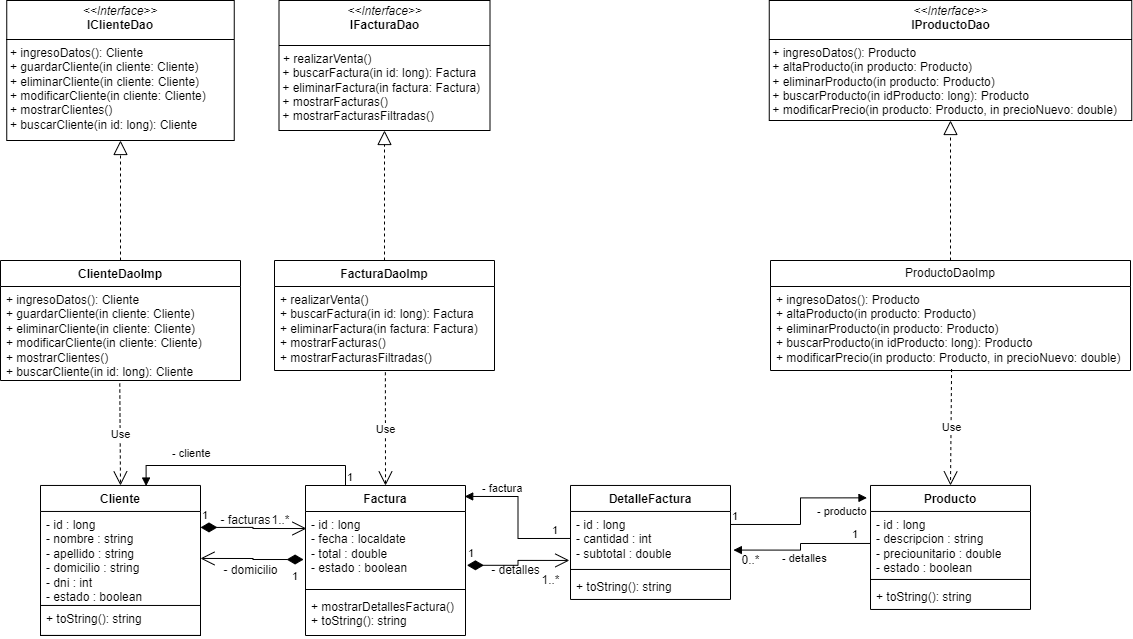

The diagram above was exported from draw.io. Its source (the exported page's mxGraphModel, read from the mxfile embedded in the PNG):
<mxGraphModel dx="1393" dy="796" grid="1" gridSize="10" guides="1" tooltips="1" connect="1" arrows="1" fold="1" page="1" pageScale="1" pageWidth="1169" pageHeight="827" math="0" shadow="0">
  <root>
    <mxCell id="0" />
    <mxCell id="1" parent="0" />
    <mxCell id="93tolyG1L441vwrdmuG5-1" value="Cliente" style="swimlane;fontStyle=1;align=center;verticalAlign=top;childLayout=stackLayout;horizontal=1;startSize=26;horizontalStack=0;resizeParent=1;resizeParentMax=0;resizeLast=0;collapsible=1;marginBottom=0;whiteSpace=wrap;html=1;" parent="1" vertex="1">
      <mxGeometry x="59" y="574.96" width="160" height="150" as="geometry" />
    </mxCell>
    <mxCell id="93tolyG1L441vwrdmuG5-2" value="- id : long&lt;div&gt;- nombre : string&lt;/div&gt;&lt;div&gt;- apellido : string&lt;/div&gt;&lt;div&gt;- domicilio : string&lt;/div&gt;&lt;div&gt;- dni : int&lt;/div&gt;&lt;div&gt;- estado : boolean&lt;/div&gt;" style="text;strokeColor=none;fillColor=none;align=left;verticalAlign=top;spacingLeft=4;spacingRight=4;overflow=hidden;rotatable=0;points=[[0,0.5],[1,0.5]];portConstraint=eastwest;whiteSpace=wrap;html=1;" parent="93tolyG1L441vwrdmuG5-1" vertex="1">
      <mxGeometry y="26" width="160" height="94" as="geometry" />
    </mxCell>
    <mxCell id="93tolyG1L441vwrdmuG5-22" value="+ toString(): string" style="text;strokeColor=default;fillColor=none;align=left;verticalAlign=top;spacingLeft=4;spacingRight=4;overflow=hidden;rotatable=0;points=[[0,0.5],[1,0.5]];portConstraint=eastwest;whiteSpace=wrap;html=1;strokeWidth=1;shadow=0;rounded=0;" parent="93tolyG1L441vwrdmuG5-1" vertex="1">
      <mxGeometry y="120" width="160" height="30" as="geometry" />
    </mxCell>
    <mxCell id="93tolyG1L441vwrdmuG5-5" value="Factura" style="swimlane;fontStyle=1;align=center;verticalAlign=top;childLayout=stackLayout;horizontal=1;startSize=26;horizontalStack=0;resizeParent=1;resizeParentMax=0;resizeLast=0;collapsible=1;marginBottom=0;whiteSpace=wrap;html=1;" parent="1" vertex="1">
      <mxGeometry x="324" y="575" width="160" height="150" as="geometry" />
    </mxCell>
    <mxCell id="93tolyG1L441vwrdmuG5-6" value="- id : long&lt;div&gt;- fecha : localdate&lt;/div&gt;&lt;div&gt;- total : double&lt;/div&gt;&lt;div&gt;- estado : boolean&lt;/div&gt;" style="text;strokeColor=none;fillColor=none;align=left;verticalAlign=top;spacingLeft=4;spacingRight=4;overflow=hidden;rotatable=0;points=[[0,0.5],[1,0.5]];portConstraint=eastwest;whiteSpace=wrap;html=1;" parent="93tolyG1L441vwrdmuG5-5" vertex="1">
      <mxGeometry y="26" width="160" height="74" as="geometry" />
    </mxCell>
    <mxCell id="93tolyG1L441vwrdmuG5-7" value="" style="line;strokeWidth=1;fillColor=none;align=left;verticalAlign=middle;spacingTop=-1;spacingLeft=3;spacingRight=3;rotatable=0;labelPosition=right;points=[];portConstraint=eastwest;strokeColor=inherit;" parent="93tolyG1L441vwrdmuG5-5" vertex="1">
      <mxGeometry y="100" width="160" height="8" as="geometry" />
    </mxCell>
    <mxCell id="93tolyG1L441vwrdmuG5-8" value="+ mostrarDetallesFactura()&lt;div&gt;+ toString(): string&lt;/div&gt;" style="text;strokeColor=none;fillColor=none;align=left;verticalAlign=top;spacingLeft=4;spacingRight=4;overflow=hidden;rotatable=0;points=[[0,0.5],[1,0.5]];portConstraint=eastwest;whiteSpace=wrap;html=1;" parent="93tolyG1L441vwrdmuG5-5" vertex="1">
      <mxGeometry y="108" width="160" height="42" as="geometry" />
    </mxCell>
    <mxCell id="93tolyG1L441vwrdmuG5-9" value="1" style="endArrow=open;html=1;endSize=12;startArrow=diamondThin;startSize=14;startFill=1;edgeStyle=orthogonalEdgeStyle;align=left;verticalAlign=bottom;rounded=0;exitX=1;exitY=0.17;exitDx=0;exitDy=0;entryX=0.006;entryY=0.23;entryDx=0;entryDy=0;entryPerimeter=0;exitPerimeter=0;" parent="1" source="93tolyG1L441vwrdmuG5-2" target="93tolyG1L441vwrdmuG5-6" edge="1">
      <mxGeometry x="-1" y="3" relative="1" as="geometry">
        <mxPoint x="179" y="844.96" as="sourcePoint" />
        <mxPoint x="359" y="834.96" as="targetPoint" />
      </mxGeometry>
    </mxCell>
    <mxCell id="93tolyG1L441vwrdmuG5-10" value="- facturas" style="text;html=1;align=center;verticalAlign=middle;resizable=0;points=[];autosize=1;strokeColor=none;fillColor=none;" parent="1" vertex="1">
      <mxGeometry x="229" y="594.96" width="70" height="30" as="geometry" />
    </mxCell>
    <mxCell id="93tolyG1L441vwrdmuG5-11" value="1..*" style="text;html=1;align=center;verticalAlign=middle;resizable=0;points=[];autosize=1;strokeColor=none;fillColor=none;" parent="1" vertex="1">
      <mxGeometry x="279" y="594.96" width="40" height="30" as="geometry" />
    </mxCell>
    <mxCell id="93tolyG1L441vwrdmuG5-12" value="- cliente" style="endArrow=block;endFill=1;html=1;edgeStyle=orthogonalEdgeStyle;align=left;verticalAlign=top;rounded=0;exitX=0.25;exitY=0;exitDx=0;exitDy=0;entryX=0.66;entryY=0.004;entryDx=0;entryDy=0;entryPerimeter=0;" parent="1" source="93tolyG1L441vwrdmuG5-5" target="93tolyG1L441vwrdmuG5-1" edge="1">
      <mxGeometry x="0.6247" y="-25" relative="1" as="geometry">
        <mxPoint x="403" y="554.96" as="sourcePoint" />
        <mxPoint x="138" y="554.96" as="targetPoint" />
        <Array as="points">
          <mxPoint x="364" y="555" />
          <mxPoint x="165" y="555" />
          <mxPoint x="165" y="576" />
        </Array>
        <mxPoint as="offset" />
      </mxGeometry>
    </mxCell>
    <mxCell id="93tolyG1L441vwrdmuG5-13" value="1" style="edgeLabel;resizable=0;html=1;align=left;verticalAlign=bottom;" parent="93tolyG1L441vwrdmuG5-12" connectable="0" vertex="1">
      <mxGeometry x="-1" relative="1" as="geometry" />
    </mxCell>
    <mxCell id="93tolyG1L441vwrdmuG5-14" value="1" style="endArrow=open;html=1;endSize=12;startArrow=diamondThin;startSize=14;startFill=1;edgeStyle=orthogonalEdgeStyle;align=left;verticalAlign=bottom;rounded=0;entryX=1;entryY=0.5;entryDx=0;entryDy=0;exitX=-0.012;exitY=0.649;exitDx=0;exitDy=0;exitPerimeter=0;" parent="1" source="93tolyG1L441vwrdmuG5-6" target="93tolyG1L441vwrdmuG5-2" edge="1">
      <mxGeometry x="-0.7489" y="26" relative="1" as="geometry">
        <mxPoint x="359" y="774.96" as="sourcePoint" />
        <mxPoint x="519" y="774.96" as="targetPoint" />
        <mxPoint as="offset" />
      </mxGeometry>
    </mxCell>
    <mxCell id="93tolyG1L441vwrdmuG5-15" value="- domicilio" style="text;html=1;align=center;verticalAlign=middle;resizable=0;points=[];autosize=1;strokeColor=none;fillColor=none;" parent="1" vertex="1">
      <mxGeometry x="229" y="644.96" width="80" height="30" as="geometry" />
    </mxCell>
    <mxCell id="93tolyG1L441vwrdmuG5-24" value="DetalleFactura" style="swimlane;fontStyle=1;align=center;verticalAlign=top;childLayout=stackLayout;horizontal=1;startSize=26;horizontalStack=0;resizeParent=1;resizeParentMax=0;resizeLast=0;collapsible=1;marginBottom=0;whiteSpace=wrap;html=1;" parent="1" vertex="1">
      <mxGeometry x="589" y="574.96" width="160" height="114" as="geometry" />
    </mxCell>
    <mxCell id="93tolyG1L441vwrdmuG5-25" value="- id : long&lt;div&gt;- cantidad : int&lt;/div&gt;&lt;div&gt;- subtotal : double&lt;/div&gt;" style="text;strokeColor=none;fillColor=none;align=left;verticalAlign=top;spacingLeft=4;spacingRight=4;overflow=hidden;rotatable=0;points=[[0,0.5],[1,0.5]];portConstraint=eastwest;whiteSpace=wrap;html=1;" parent="93tolyG1L441vwrdmuG5-24" vertex="1">
      <mxGeometry y="26" width="160" height="54" as="geometry" />
    </mxCell>
    <mxCell id="93tolyG1L441vwrdmuG5-26" value="" style="line;strokeWidth=1;fillColor=none;align=left;verticalAlign=middle;spacingTop=-1;spacingLeft=3;spacingRight=3;rotatable=0;labelPosition=right;points=[];portConstraint=eastwest;strokeColor=inherit;" parent="93tolyG1L441vwrdmuG5-24" vertex="1">
      <mxGeometry y="80" width="160" height="8" as="geometry" />
    </mxCell>
    <mxCell id="93tolyG1L441vwrdmuG5-27" value="+ toString(): string" style="text;strokeColor=none;fillColor=none;align=left;verticalAlign=top;spacingLeft=4;spacingRight=4;overflow=hidden;rotatable=0;points=[[0,0.5],[1,0.5]];portConstraint=eastwest;whiteSpace=wrap;html=1;" parent="93tolyG1L441vwrdmuG5-24" vertex="1">
      <mxGeometry y="88" width="160" height="26" as="geometry" />
    </mxCell>
    <mxCell id="93tolyG1L441vwrdmuG5-28" value="- factura" style="endArrow=block;endFill=1;html=1;edgeStyle=orthogonalEdgeStyle;align=left;verticalAlign=top;rounded=0;exitX=0;exitY=0.5;exitDx=0;exitDy=0;entryX=0.995;entryY=0.073;entryDx=0;entryDy=0;entryPerimeter=0;" parent="1" source="93tolyG1L441vwrdmuG5-25" target="93tolyG1L441vwrdmuG5-5" edge="1">
      <mxGeometry x="0.7865" y="-21" relative="1" as="geometry">
        <mxPoint x="379" y="754.96" as="sourcePoint" />
        <mxPoint x="489" y="583.96" as="targetPoint" />
        <mxPoint as="offset" />
      </mxGeometry>
    </mxCell>
    <mxCell id="93tolyG1L441vwrdmuG5-29" value="1" style="edgeLabel;resizable=0;html=1;align=left;verticalAlign=bottom;" parent="93tolyG1L441vwrdmuG5-28" connectable="0" vertex="1">
      <mxGeometry x="-1" relative="1" as="geometry">
        <mxPoint x="-20" as="offset" />
      </mxGeometry>
    </mxCell>
    <mxCell id="93tolyG1L441vwrdmuG5-30" value="Producto" style="swimlane;fontStyle=1;align=center;verticalAlign=top;childLayout=stackLayout;horizontal=1;startSize=26;horizontalStack=0;resizeParent=1;resizeParentMax=0;resizeLast=0;collapsible=1;marginBottom=0;whiteSpace=wrap;html=1;" parent="1" vertex="1">
      <mxGeometry x="889" y="574.96" width="160" height="124" as="geometry" />
    </mxCell>
    <mxCell id="93tolyG1L441vwrdmuG5-31" value="- id : long&lt;div&gt;- descripcion : string&lt;/div&gt;&lt;div&gt;- preciounitario : double&lt;/div&gt;&lt;div&gt;- estado : boolean&lt;/div&gt;" style="text;strokeColor=none;fillColor=none;align=left;verticalAlign=top;spacingLeft=4;spacingRight=4;overflow=hidden;rotatable=0;points=[[0,0.5],[1,0.5]];portConstraint=eastwest;whiteSpace=wrap;html=1;" parent="93tolyG1L441vwrdmuG5-30" vertex="1">
      <mxGeometry y="26" width="160" height="64" as="geometry" />
    </mxCell>
    <mxCell id="93tolyG1L441vwrdmuG5-32" value="" style="line;strokeWidth=1;fillColor=none;align=left;verticalAlign=middle;spacingTop=-1;spacingLeft=3;spacingRight=3;rotatable=0;labelPosition=right;points=[];portConstraint=eastwest;strokeColor=inherit;" parent="93tolyG1L441vwrdmuG5-30" vertex="1">
      <mxGeometry y="90" width="160" height="8" as="geometry" />
    </mxCell>
    <mxCell id="93tolyG1L441vwrdmuG5-33" value="+ toString(): string" style="text;strokeColor=none;fillColor=none;align=left;verticalAlign=top;spacingLeft=4;spacingRight=4;overflow=hidden;rotatable=0;points=[[0,0.5],[1,0.5]];portConstraint=eastwest;whiteSpace=wrap;html=1;" parent="93tolyG1L441vwrdmuG5-30" vertex="1">
      <mxGeometry y="98" width="160" height="26" as="geometry" />
    </mxCell>
    <mxCell id="93tolyG1L441vwrdmuG5-34" value="- producto" style="endArrow=block;endFill=1;html=1;edgeStyle=orthogonalEdgeStyle;align=left;verticalAlign=top;rounded=0;entryX=-0.022;entryY=0.1;entryDx=0;entryDy=0;entryPerimeter=0;exitX=0.998;exitY=0.241;exitDx=0;exitDy=0;exitPerimeter=0;" parent="1" source="93tolyG1L441vwrdmuG5-25" target="93tolyG1L441vwrdmuG5-30" edge="1">
      <mxGeometry x="0.3755" y="-1" relative="1" as="geometry">
        <mxPoint x="879" y="734.96" as="sourcePoint" />
        <mxPoint x="1039" y="734.96" as="targetPoint" />
        <mxPoint as="offset" />
      </mxGeometry>
    </mxCell>
    <mxCell id="93tolyG1L441vwrdmuG5-35" value="1" style="edgeLabel;resizable=0;html=1;align=left;verticalAlign=bottom;" parent="93tolyG1L441vwrdmuG5-34" connectable="0" vertex="1">
      <mxGeometry x="-1" relative="1" as="geometry" />
    </mxCell>
    <mxCell id="93tolyG1L441vwrdmuG5-37" value="1" style="endArrow=open;html=1;endSize=12;startArrow=diamondThin;startSize=14;startFill=1;edgeStyle=orthogonalEdgeStyle;align=left;verticalAlign=bottom;rounded=0;exitX=1.009;exitY=0.727;exitDx=0;exitDy=0;exitPerimeter=0;entryX=-0.007;entryY=0.907;entryDx=0;entryDy=0;entryPerimeter=0;" parent="1" source="93tolyG1L441vwrdmuG5-6" target="93tolyG1L441vwrdmuG5-25" edge="1">
      <mxGeometry x="-1" y="3" relative="1" as="geometry">
        <mxPoint x="549" y="714.96" as="sourcePoint" />
        <mxPoint x="709" y="714.96" as="targetPoint" />
      </mxGeometry>
    </mxCell>
    <mxCell id="93tolyG1L441vwrdmuG5-38" value="1..*" style="text;html=1;align=center;verticalAlign=middle;resizable=0;points=[];autosize=1;strokeColor=none;fillColor=none;" parent="1" vertex="1">
      <mxGeometry x="549" y="654.96" width="40" height="30" as="geometry" />
    </mxCell>
    <mxCell id="93tolyG1L441vwrdmuG5-39" value="- detalles" style="text;html=1;align=center;verticalAlign=middle;resizable=0;points=[];autosize=1;strokeColor=none;fillColor=none;" parent="1" vertex="1">
      <mxGeometry x="499" y="644.96" width="70" height="30" as="geometry" />
    </mxCell>
    <mxCell id="93tolyG1L441vwrdmuG5-42" value="- detalles" style="endArrow=block;endFill=1;html=1;edgeStyle=orthogonalEdgeStyle;align=left;verticalAlign=top;rounded=0;exitX=0;exitY=0.5;exitDx=0;exitDy=0;entryX=1.018;entryY=0.715;entryDx=0;entryDy=0;entryPerimeter=0;" parent="1" source="93tolyG1L441vwrdmuG5-31" target="93tolyG1L441vwrdmuG5-25" edge="1">
      <mxGeometry x="0.3441" y="-5" relative="1" as="geometry">
        <mxPoint x="699" y="734.96" as="sourcePoint" />
        <mxPoint x="859" y="734.96" as="targetPoint" />
        <mxPoint as="offset" />
      </mxGeometry>
    </mxCell>
    <mxCell id="93tolyG1L441vwrdmuG5-43" value="1" style="edgeLabel;resizable=0;html=1;align=left;verticalAlign=bottom;" parent="93tolyG1L441vwrdmuG5-42" connectable="0" vertex="1">
      <mxGeometry x="-1" relative="1" as="geometry">
        <mxPoint x="-20" y="-1" as="offset" />
      </mxGeometry>
    </mxCell>
    <mxCell id="93tolyG1L441vwrdmuG5-44" value="0..*" style="text;html=1;align=center;verticalAlign=middle;resizable=0;points=[];autosize=1;strokeColor=none;fillColor=none;" parent="1" vertex="1">
      <mxGeometry x="749" y="634.96" width="40" height="30" as="geometry" />
    </mxCell>
    <mxCell id="93tolyG1L441vwrdmuG5-45" value="ProductoDaoImp" style="swimlane;fontStyle=0;childLayout=stackLayout;horizontal=1;startSize=26;fillColor=none;horizontalStack=0;resizeParent=1;resizeParentMax=0;resizeLast=0;collapsible=1;marginBottom=0;whiteSpace=wrap;html=1;" parent="1" vertex="1">
      <mxGeometry x="789" y="350" width="360" height="110" as="geometry" />
    </mxCell>
    <mxCell id="93tolyG1L441vwrdmuG5-46" value="&lt;div&gt;+ ingresoDatos(): Producto&lt;br&gt;&lt;/div&gt;&lt;div&gt;+ altaProducto(in producto: Producto)&lt;br&gt;&lt;/div&gt;&lt;div&gt;+ eliminarProducto(in producto: Producto)&lt;br&gt;&lt;/div&gt;&lt;div&gt;+ buscarProducto(in idProducto: long): Producto&lt;br&gt;&lt;/div&gt;&lt;div&gt;+ modificarPrecio(&lt;span style=&quot;background-color: initial;&quot;&gt;in producto: Producto, in precioNuevo: double&lt;/span&gt;&lt;span style=&quot;background-color: initial;&quot;&gt;)&lt;/span&gt;&lt;/div&gt;" style="text;strokeColor=none;fillColor=none;align=left;verticalAlign=top;spacingLeft=4;spacingRight=4;overflow=hidden;rotatable=0;points=[[0,0.5],[1,0.5]];portConstraint=eastwest;whiteSpace=wrap;html=1;" parent="93tolyG1L441vwrdmuG5-45" vertex="1">
      <mxGeometry y="26" width="360" height="84" as="geometry" />
    </mxCell>
    <mxCell id="93tolyG1L441vwrdmuG5-49" value="FacturaDaoImp" style="swimlane;fontStyle=1;align=center;verticalAlign=top;childLayout=stackLayout;horizontal=1;startSize=26;horizontalStack=0;resizeParent=1;resizeParentMax=0;resizeLast=0;collapsible=1;marginBottom=0;whiteSpace=wrap;html=1;" parent="1" vertex="1">
      <mxGeometry x="293" y="350" width="220" height="110" as="geometry" />
    </mxCell>
    <mxCell id="93tolyG1L441vwrdmuG5-52" value="+ realizarVenta()&lt;div&gt;+ buscarFactura(in id: long): Factura&lt;br&gt;&lt;/div&gt;&lt;div&gt;+ eliminarFactura(in factura: Factura)&lt;br&gt;&lt;/div&gt;&lt;div&gt;+ mostrarFacturas()&lt;br&gt;&lt;/div&gt;&lt;div&gt;+ mostrarFacturasFiltradas()&lt;br&gt;&lt;/div&gt;" style="text;strokeColor=none;fillColor=none;align=left;verticalAlign=top;spacingLeft=4;spacingRight=4;overflow=hidden;rotatable=0;points=[[0,0.5],[1,0.5]];portConstraint=eastwest;whiteSpace=wrap;html=1;" parent="93tolyG1L441vwrdmuG5-49" vertex="1">
      <mxGeometry y="26" width="220" height="84" as="geometry" />
    </mxCell>
    <mxCell id="93tolyG1L441vwrdmuG5-55" value="ClienteDaoImp" style="swimlane;fontStyle=1;align=center;verticalAlign=top;childLayout=stackLayout;horizontal=1;startSize=26;horizontalStack=0;resizeParent=1;resizeParentMax=0;resizeLast=0;collapsible=1;marginBottom=0;whiteSpace=wrap;html=1;" parent="1" vertex="1">
      <mxGeometry x="19" y="350" width="240" height="120" as="geometry" />
    </mxCell>
    <mxCell id="93tolyG1L441vwrdmuG5-58" value="+ ingresoDatos(): Cliente&lt;div&gt;+ guardarCliente(in cliente: Cliente)&lt;/div&gt;&lt;div&gt;+ eliminarCliente(in cliente: Cliente)&lt;/div&gt;&lt;div&gt;+ modificarCliente(in cliente: Cliente)&lt;/div&gt;&lt;div&gt;+ mostrarClientes()&lt;/div&gt;&lt;div&gt;+ buscarCliente(in id: long): Cliente&lt;/div&gt;" style="text;strokeColor=none;fillColor=none;align=left;verticalAlign=top;spacingLeft=4;spacingRight=4;overflow=hidden;rotatable=0;points=[[0,0.5],[1,0.5]];portConstraint=eastwest;whiteSpace=wrap;html=1;" parent="93tolyG1L441vwrdmuG5-55" vertex="1">
      <mxGeometry y="26" width="240" height="94" as="geometry" />
    </mxCell>
    <mxCell id="93tolyG1L441vwrdmuG5-59" value="&lt;p style=&quot;margin:0px;margin-top:4px;text-align:center;&quot;&gt;&lt;i&gt;&amp;lt;&amp;lt;Interface&amp;gt;&amp;gt;&lt;/i&gt;&lt;br&gt;&lt;b&gt;IClienteDao&lt;/b&gt;&lt;/p&gt;&lt;hr size=&quot;1&quot; style=&quot;border-style:solid;&quot;&gt;&lt;p style=&quot;margin:0px;margin-left:4px;&quot;&gt;+&amp;nbsp;ingresoDatos(): Cliente&lt;/p&gt;&lt;p style=&quot;margin:0px;margin-left:4px;&quot;&gt;+&amp;nbsp;guardarCliente(in cliente: Cliente)&lt;/p&gt;&lt;p style=&quot;margin:0px;margin-left:4px;&quot;&gt;+&amp;nbsp;eliminarCliente(in cliente: Cliente)&lt;/p&gt;&lt;p style=&quot;margin:0px;margin-left:4px;&quot;&gt;+&amp;nbsp;modificarCliente(in cliente: Cliente)&lt;/p&gt;&lt;p style=&quot;margin:0px;margin-left:4px;&quot;&gt;+ mostrarClientes()&lt;/p&gt;&lt;p style=&quot;margin:0px;margin-left:4px;&quot;&gt;+ buscarCliente(in id: long): Cliente&lt;br&gt;&lt;/p&gt;" style="verticalAlign=top;align=left;overflow=fill;html=1;whiteSpace=wrap;" parent="1" vertex="1">
      <mxGeometry x="25.25" y="90" width="227.5" height="140" as="geometry" />
    </mxCell>
    <mxCell id="93tolyG1L441vwrdmuG5-60" value="&lt;p style=&quot;margin: 4px 0px 0px;&quot;&gt;&lt;/p&gt;&lt;div style=&quot;text-align: center;&quot;&gt;&lt;i style=&quot;background-color: initial;&quot;&gt;&amp;lt;&amp;lt;Interface&amp;gt;&amp;gt;&lt;/i&gt;&lt;/div&gt;&lt;b&gt;&lt;div style=&quot;text-align: center;&quot;&gt;&lt;b style=&quot;background-color: initial;&quot;&gt;IFacturaDao&lt;/b&gt;&lt;/div&gt;&lt;/b&gt;&lt;p&gt;&lt;/p&gt;&lt;hr size=&quot;1&quot; style=&quot;border-style:solid;&quot;&gt;&lt;p style=&quot;margin:0px;margin-left:4px;&quot;&gt;+ realizarVenta()&lt;/p&gt;&lt;div&gt;&amp;nbsp;+ buscarFactura(in id: long): Factura&lt;br&gt;&lt;/div&gt;&lt;div&gt;&amp;nbsp;+ eliminarFactura(in factura: Factura)&lt;br&gt;&lt;/div&gt;&lt;div&gt;&amp;nbsp;+ mostrarFacturas()&lt;br&gt;&lt;/div&gt;&lt;div&gt;&amp;nbsp;+ mostrarFacturasFiltradas()&lt;/div&gt;" style="verticalAlign=top;align=left;overflow=fill;html=1;whiteSpace=wrap;" parent="1" vertex="1">
      <mxGeometry x="297.5" y="90" width="211" height="130" as="geometry" />
    </mxCell>
    <mxCell id="93tolyG1L441vwrdmuG5-61" value="&lt;p style=&quot;margin:0px;margin-top:4px;text-align:center;&quot;&gt;&lt;i&gt;&amp;lt;&amp;lt;Interface&amp;gt;&amp;gt;&lt;/i&gt;&lt;br&gt;&lt;b&gt;IProductoDao&lt;/b&gt;&lt;/p&gt;&lt;hr size=&quot;1&quot; style=&quot;border-style:solid;&quot;&gt;&lt;div&gt;&amp;nbsp;+ ingresoDatos(): Producto&lt;br&gt;&lt;/div&gt;&lt;div&gt;&amp;nbsp;+ altaProducto(in producto: Producto)&lt;br&gt;&lt;/div&gt;&lt;div&gt;&amp;nbsp;+ eliminarProducto(in producto: Producto)&lt;br&gt;&lt;/div&gt;&lt;div&gt;&amp;nbsp;+ buscarProducto(in idProducto: long): Producto&lt;br&gt;&lt;/div&gt;&lt;div&gt;&amp;nbsp;+ modificarPrecio(&lt;span style=&quot;background-color: initial;&quot;&gt;in producto: Producto, in precioNuevo: double&lt;/span&gt;&lt;span style=&quot;background-color: initial;&quot;&gt;)&lt;/span&gt;&lt;/div&gt;" style="verticalAlign=top;align=left;overflow=fill;html=1;whiteSpace=wrap;" parent="1" vertex="1">
      <mxGeometry x="787.75" y="90" width="362.5" height="120" as="geometry" />
    </mxCell>
    <mxCell id="93tolyG1L441vwrdmuG5-62" value="" style="endArrow=block;dashed=1;endFill=0;endSize=12;html=1;rounded=0;exitX=0.5;exitY=0;exitDx=0;exitDy=0;entryX=0.5;entryY=1;entryDx=0;entryDy=0;" parent="1" source="93tolyG1L441vwrdmuG5-55" target="93tolyG1L441vwrdmuG5-59" edge="1">
      <mxGeometry width="160" relative="1" as="geometry">
        <mxPoint x="49" y="300" as="sourcePoint" />
        <mxPoint x="209" y="300" as="targetPoint" />
      </mxGeometry>
    </mxCell>
    <mxCell id="93tolyG1L441vwrdmuG5-63" value="" style="endArrow=block;dashed=1;endFill=0;endSize=12;html=1;rounded=0;exitX=0.5;exitY=0;exitDx=0;exitDy=0;entryX=0.5;entryY=1;entryDx=0;entryDy=0;" parent="1" source="93tolyG1L441vwrdmuG5-49" target="93tolyG1L441vwrdmuG5-60" edge="1">
      <mxGeometry width="160" relative="1" as="geometry">
        <mxPoint x="269" y="400" as="sourcePoint" />
        <mxPoint x="429" y="400" as="targetPoint" />
      </mxGeometry>
    </mxCell>
    <mxCell id="93tolyG1L441vwrdmuG5-64" value="" style="endArrow=block;dashed=1;endFill=0;endSize=12;html=1;rounded=0;exitX=0.5;exitY=0;exitDx=0;exitDy=0;entryX=0.5;entryY=1;entryDx=0;entryDy=0;" parent="1" source="93tolyG1L441vwrdmuG5-45" target="93tolyG1L441vwrdmuG5-61" edge="1">
      <mxGeometry width="160" relative="1" as="geometry">
        <mxPoint x="829" y="380" as="sourcePoint" />
        <mxPoint x="989" y="380" as="targetPoint" />
      </mxGeometry>
    </mxCell>
    <mxCell id="93tolyG1L441vwrdmuG5-65" value="Use" style="endArrow=open;endSize=12;dashed=1;html=1;rounded=0;entryX=0.5;entryY=0;entryDx=0;entryDy=0;exitX=0.497;exitY=1.032;exitDx=0;exitDy=0;exitPerimeter=0;" parent="1" source="93tolyG1L441vwrdmuG5-58" target="93tolyG1L441vwrdmuG5-1" edge="1">
      <mxGeometry width="160" relative="1" as="geometry">
        <mxPoint x="199" y="500" as="sourcePoint" />
        <mxPoint x="589" y="530" as="targetPoint" />
      </mxGeometry>
    </mxCell>
    <mxCell id="93tolyG1L441vwrdmuG5-66" value="Use" style="endArrow=open;endSize=12;dashed=1;html=1;rounded=0;exitX=0.504;exitY=1.021;exitDx=0;exitDy=0;exitPerimeter=0;entryX=0.5;entryY=0;entryDx=0;entryDy=0;" parent="1" source="93tolyG1L441vwrdmuG5-52" target="93tolyG1L441vwrdmuG5-5" edge="1">
      <mxGeometry width="160" relative="1" as="geometry">
        <mxPoint x="499" y="490" as="sourcePoint" />
        <mxPoint x="659" y="490" as="targetPoint" />
      </mxGeometry>
    </mxCell>
    <mxCell id="93tolyG1L441vwrdmuG5-67" value="Use" style="endArrow=open;endSize=12;dashed=1;html=1;rounded=0;entryX=0.5;entryY=0;entryDx=0;entryDy=0;exitX=0.503;exitY=0.983;exitDx=0;exitDy=0;exitPerimeter=0;" parent="1" source="93tolyG1L441vwrdmuG5-46" target="93tolyG1L441vwrdmuG5-30" edge="1">
      <mxGeometry width="160" relative="1" as="geometry">
        <mxPoint x="819" y="490" as="sourcePoint" />
        <mxPoint x="979" y="490" as="targetPoint" />
      </mxGeometry>
    </mxCell>
  </root>
</mxGraphModel>